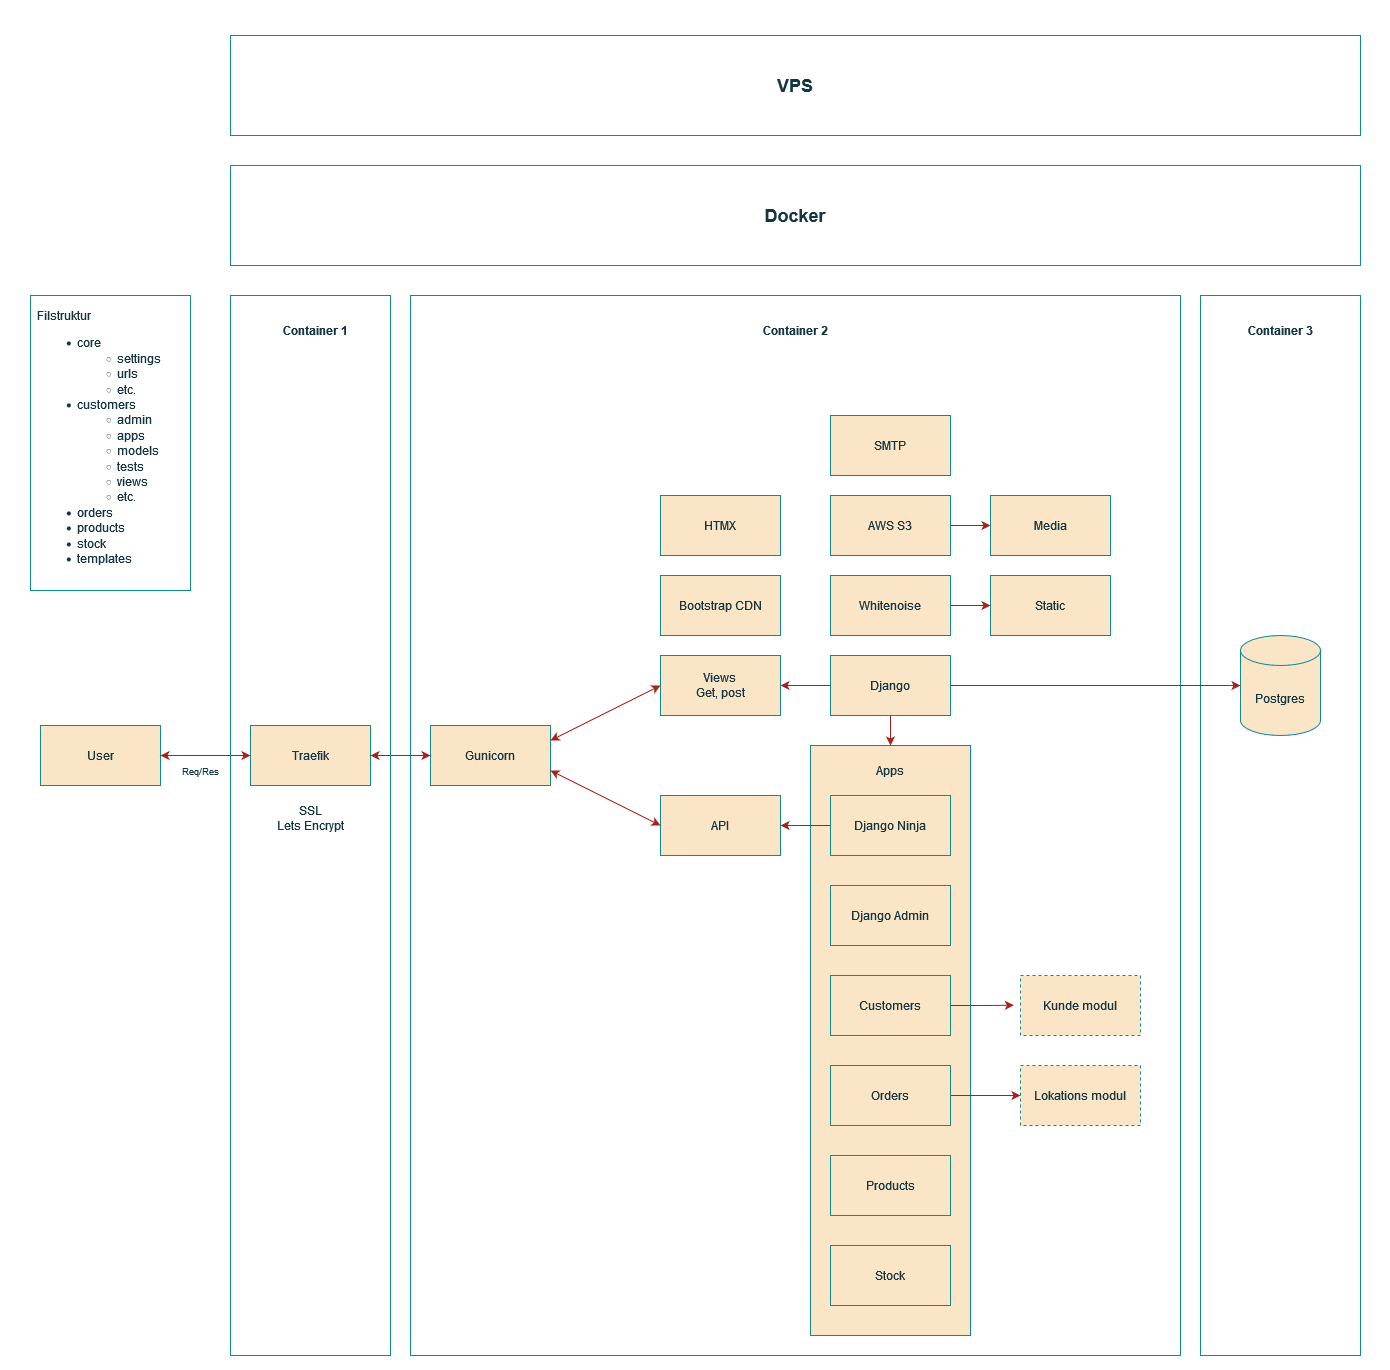

The diagram above was exported from draw.io. Its source (the exported page's mxGraphModel, read from the mxfile embedded in the PNG):
<mxGraphModel dx="2071" dy="1861" grid="1" gridSize="10" guides="1" tooltips="1" connect="1" arrows="1" fold="1" page="1" pageScale="1" pageWidth="850" pageHeight="1100" background="#FFFFFF" math="0" shadow="0">
  <root>
    <mxCell id="0" />
    <mxCell id="1" parent="0" />
    <mxCell id="3UcltBuWcLIqw_8VAOvg-70" value="" style="rounded=0;whiteSpace=wrap;html=1;strokeColor=#0F8B8D;fontColor=#143642;fillColor=none;" parent="1" vertex="1">
      <mxGeometry x="650" y="-10" width="160" height="1060" as="geometry" />
    </mxCell>
    <mxCell id="3UcltBuWcLIqw_8VAOvg-68" value="" style="rounded=0;whiteSpace=wrap;html=1;strokeColor=#0F8B8D;fontColor=#143642;fillColor=none;" parent="1" vertex="1">
      <mxGeometry x="-140" y="-10" width="770" height="1060" as="geometry" />
    </mxCell>
    <mxCell id="3UcltBuWcLIqw_8VAOvg-80" value="" style="rounded=0;whiteSpace=wrap;html=1;strokeColor=none;fontColor=#143642;fillColor=none;movable=0;resizable=0;rotatable=0;deletable=0;editable=0;locked=1;connectable=0;" parent="1" vertex="1">
      <mxGeometry x="-550" y="-305" width="1390" height="1370" as="geometry" />
    </mxCell>
    <mxCell id="3UcltBuWcLIqw_8VAOvg-16" value="" style="rounded=0;whiteSpace=wrap;html=1;labelBackgroundColor=none;fillColor=#FAE5C7;strokeColor=#0F8B8D;fontColor=#143642;" parent="1" vertex="1">
      <mxGeometry x="260" y="440" width="160" height="590" as="geometry" />
    </mxCell>
    <mxCell id="3UcltBuWcLIqw_8VAOvg-11" style="edgeStyle=orthogonalEdgeStyle;rounded=0;orthogonalLoop=1;jettySize=auto;html=1;entryX=1;entryY=0.5;entryDx=0;entryDy=0;labelBackgroundColor=none;strokeColor=#A8201A;fontColor=default;" parent="1" source="3UcltBuWcLIqw_8VAOvg-1" target="3UcltBuWcLIqw_8VAOvg-10" edge="1">
      <mxGeometry relative="1" as="geometry" />
    </mxCell>
    <mxCell id="3UcltBuWcLIqw_8VAOvg-48" style="edgeStyle=orthogonalEdgeStyle;rounded=0;orthogonalLoop=1;jettySize=auto;html=1;exitX=1;exitY=0.5;exitDx=0;exitDy=0;entryX=0;entryY=0.5;entryDx=0;entryDy=0;entryPerimeter=0;strokeColor=#A8201A;labelBackgroundColor=none;fontColor=default;" parent="1" source="3UcltBuWcLIqw_8VAOvg-1" target="3UcltBuWcLIqw_8VAOvg-54" edge="1">
      <mxGeometry relative="1" as="geometry">
        <mxPoint x="470" y="380" as="targetPoint" />
      </mxGeometry>
    </mxCell>
    <mxCell id="3UcltBuWcLIqw_8VAOvg-49" style="edgeStyle=orthogonalEdgeStyle;rounded=0;orthogonalLoop=1;jettySize=auto;html=1;exitX=0.5;exitY=1;exitDx=0;exitDy=0;entryX=0.5;entryY=0;entryDx=0;entryDy=0;strokeColor=#A8201A;labelBackgroundColor=none;fontColor=default;" parent="1" source="3UcltBuWcLIqw_8VAOvg-1" target="3UcltBuWcLIqw_8VAOvg-16" edge="1">
      <mxGeometry relative="1" as="geometry" />
    </mxCell>
    <mxCell id="3UcltBuWcLIqw_8VAOvg-1" value="Django" style="rounded=0;whiteSpace=wrap;html=1;labelBackgroundColor=none;fillColor=#FAE5C7;strokeColor=#0F8B8D;fontColor=#143642;" parent="1" vertex="1">
      <mxGeometry x="280" y="350" width="120" height="60" as="geometry" />
    </mxCell>
    <mxCell id="3UcltBuWcLIqw_8VAOvg-12" style="edgeStyle=orthogonalEdgeStyle;rounded=0;orthogonalLoop=1;jettySize=auto;html=1;entryX=1;entryY=0.5;entryDx=0;entryDy=0;labelBackgroundColor=none;strokeColor=#A8201A;fontColor=default;" parent="1" source="3UcltBuWcLIqw_8VAOvg-2" target="3UcltBuWcLIqw_8VAOvg-5" edge="1">
      <mxGeometry relative="1" as="geometry" />
    </mxCell>
    <mxCell id="3UcltBuWcLIqw_8VAOvg-2" value="Django Ninja" style="rounded=0;whiteSpace=wrap;html=1;labelBackgroundColor=none;fillColor=#FAE5C7;strokeColor=#0F8B8D;fontColor=#143642;" parent="1" vertex="1">
      <mxGeometry x="280" y="490" width="120" height="60" as="geometry" />
    </mxCell>
    <mxCell id="3UcltBuWcLIqw_8VAOvg-5" value="API" style="rounded=0;whiteSpace=wrap;html=1;labelBackgroundColor=none;fillColor=#FAE5C7;strokeColor=#0F8B8D;fontColor=#143642;" parent="1" vertex="1">
      <mxGeometry x="110" y="490" width="120" height="60" as="geometry" />
    </mxCell>
    <mxCell id="3UcltBuWcLIqw_8VAOvg-6" value="Django Admin" style="rounded=0;whiteSpace=wrap;html=1;labelBackgroundColor=none;fillColor=#FAE5C7;strokeColor=#0F8B8D;fontColor=#143642;" parent="1" vertex="1">
      <mxGeometry x="280" y="580" width="120" height="60" as="geometry" />
    </mxCell>
    <mxCell id="3UcltBuWcLIqw_8VAOvg-66" style="edgeStyle=orthogonalEdgeStyle;rounded=0;orthogonalLoop=1;jettySize=auto;html=1;exitX=1;exitY=0.5;exitDx=0;exitDy=0;entryX=-0.055;entryY=0.495;entryDx=0;entryDy=0;entryPerimeter=0;strokeColor=#A8201A;labelBackgroundColor=none;fontColor=default;" parent="1" source="3UcltBuWcLIqw_8VAOvg-8" target="3UcltBuWcLIqw_8VAOvg-65" edge="1">
      <mxGeometry relative="1" as="geometry" />
    </mxCell>
    <mxCell id="3UcltBuWcLIqw_8VAOvg-8" value="Customers" style="rounded=0;whiteSpace=wrap;html=1;labelBackgroundColor=none;fillColor=#FAE5C7;strokeColor=#0F8B8D;fontColor=#143642;" parent="1" vertex="1">
      <mxGeometry x="280" y="670" width="120" height="60" as="geometry" />
    </mxCell>
    <mxCell id="3UcltBuWcLIqw_8VAOvg-64" style="edgeStyle=orthogonalEdgeStyle;rounded=0;orthogonalLoop=1;jettySize=auto;html=1;exitX=1;exitY=0.5;exitDx=0;exitDy=0;entryX=0;entryY=0.5;entryDx=0;entryDy=0;strokeColor=#A8201A;labelBackgroundColor=none;fontColor=default;" parent="1" source="3UcltBuWcLIqw_8VAOvg-9" target="3UcltBuWcLIqw_8VAOvg-63" edge="1">
      <mxGeometry relative="1" as="geometry" />
    </mxCell>
    <mxCell id="3UcltBuWcLIqw_8VAOvg-9" value="Orders" style="rounded=0;whiteSpace=wrap;html=1;labelBackgroundColor=none;fillColor=#FAE5C7;strokeColor=#0F8B8D;fontColor=#143642;" parent="1" vertex="1">
      <mxGeometry x="280" y="760" width="120" height="60" as="geometry" />
    </mxCell>
    <mxCell id="3UcltBuWcLIqw_8VAOvg-10" value="Views&lt;br&gt;Get, post" style="rounded=0;whiteSpace=wrap;html=1;labelBackgroundColor=none;fillColor=#FAE5C7;strokeColor=#0F8B8D;fontColor=#143642;" parent="1" vertex="1">
      <mxGeometry x="110" y="350" width="120" height="60" as="geometry" />
    </mxCell>
    <mxCell id="3UcltBuWcLIqw_8VAOvg-17" value="Apps" style="text;html=1;strokeColor=none;fillColor=none;align=center;verticalAlign=middle;whiteSpace=wrap;rounded=0;labelBackgroundColor=none;fontColor=#143642;" parent="1" vertex="1">
      <mxGeometry x="310" y="450" width="60" height="30" as="geometry" />
    </mxCell>
    <mxCell id="3UcltBuWcLIqw_8VAOvg-31" value="Static" style="rounded=0;whiteSpace=wrap;html=1;labelBackgroundColor=none;fillColor=#FAE5C7;strokeColor=#0F8B8D;fontColor=#143642;" parent="1" vertex="1">
      <mxGeometry x="440" y="270" width="120" height="60" as="geometry" />
    </mxCell>
    <mxCell id="3UcltBuWcLIqw_8VAOvg-35" value="Gunicorn" style="rounded=0;whiteSpace=wrap;html=1;labelBackgroundColor=none;fillColor=#FAE5C7;strokeColor=#0F8B8D;fontColor=#143642;" parent="1" vertex="1">
      <mxGeometry x="-120" y="420" width="120" height="60" as="geometry" />
    </mxCell>
    <mxCell id="3UcltBuWcLIqw_8VAOvg-39" value="User" style="rounded=0;whiteSpace=wrap;html=1;labelBackgroundColor=none;fillColor=#FAE5C7;strokeColor=#0F8B8D;fontColor=#143642;" parent="1" vertex="1">
      <mxGeometry x="-510" y="420" width="120" height="60" as="geometry" />
    </mxCell>
    <mxCell id="3UcltBuWcLIqw_8VAOvg-40" value="&lt;font style=&quot;font-size: 9px;&quot;&gt;Req/Res&lt;/font&gt;" style="text;html=1;strokeColor=none;fillColor=none;align=center;verticalAlign=middle;whiteSpace=wrap;rounded=0;labelBackgroundColor=none;fontColor=#143642;" parent="1" vertex="1">
      <mxGeometry x="-380" y="450" width="60" height="30" as="geometry" />
    </mxCell>
    <mxCell id="3UcltBuWcLIqw_8VAOvg-41" value="" style="endArrow=classic;startArrow=classic;html=1;rounded=0;exitX=1;exitY=0.5;exitDx=0;exitDy=0;entryX=0;entryY=0.5;entryDx=0;entryDy=0;strokeColor=#A8201A;labelBackgroundColor=none;fontColor=default;" parent="1" source="3UcltBuWcLIqw_8VAOvg-39" target="3UcltBuWcLIqw_8VAOvg-43" edge="1">
      <mxGeometry width="50" height="50" relative="1" as="geometry">
        <mxPoint x="-320" y="475" as="sourcePoint" />
        <mxPoint x="-320" y="450" as="targetPoint" />
      </mxGeometry>
    </mxCell>
    <mxCell id="3UcltBuWcLIqw_8VAOvg-43" value="Traefik" style="rounded=0;whiteSpace=wrap;html=1;labelBackgroundColor=none;fillColor=#FAE5C7;strokeColor=#0F8B8D;fontColor=#143642;" parent="1" vertex="1">
      <mxGeometry x="-300" y="420" width="120" height="60" as="geometry" />
    </mxCell>
    <mxCell id="3UcltBuWcLIqw_8VAOvg-47" value="" style="endArrow=classic;startArrow=classic;html=1;rounded=0;entryX=0;entryY=0.5;entryDx=0;entryDy=0;exitX=1;exitY=0.5;exitDx=0;exitDy=0;strokeColor=#A8201A;labelBackgroundColor=none;fontColor=default;" parent="1" source="3UcltBuWcLIqw_8VAOvg-43" edge="1">
      <mxGeometry width="50" height="50" relative="1" as="geometry">
        <mxPoint x="-170" y="450" as="sourcePoint" />
        <mxPoint x="-120" y="450" as="targetPoint" />
      </mxGeometry>
    </mxCell>
    <mxCell id="3UcltBuWcLIqw_8VAOvg-50" value="" style="endArrow=classic;startArrow=classic;html=1;rounded=0;entryX=0;entryY=0.5;entryDx=0;entryDy=0;exitX=1;exitY=0.25;exitDx=0;exitDy=0;strokeColor=#A8201A;labelBackgroundColor=none;fontColor=default;" parent="1" source="3UcltBuWcLIqw_8VAOvg-35" target="3UcltBuWcLIqw_8VAOvg-10" edge="1">
      <mxGeometry width="50" height="50" relative="1" as="geometry">
        <mxPoint y="450" as="sourcePoint" />
        <mxPoint x="50" y="400" as="targetPoint" />
      </mxGeometry>
    </mxCell>
    <mxCell id="3UcltBuWcLIqw_8VAOvg-51" value="" style="endArrow=classic;startArrow=classic;html=1;rounded=0;entryX=0;entryY=0.5;entryDx=0;entryDy=0;exitX=1;exitY=0.75;exitDx=0;exitDy=0;strokeColor=#A8201A;labelBackgroundColor=none;fontColor=default;" parent="1" source="3UcltBuWcLIqw_8VAOvg-35" target="3UcltBuWcLIqw_8VAOvg-5" edge="1">
      <mxGeometry width="50" height="50" relative="1" as="geometry">
        <mxPoint y="450" as="sourcePoint" />
        <mxPoint x="120" y="390" as="targetPoint" />
      </mxGeometry>
    </mxCell>
    <mxCell id="3UcltBuWcLIqw_8VAOvg-85" value="" style="edgeStyle=orthogonalEdgeStyle;rounded=0;orthogonalLoop=1;jettySize=auto;html=1;strokeColor=#A8201A;fontColor=#143642;fillColor=#FAE5C7;" parent="1" source="3UcltBuWcLIqw_8VAOvg-52" target="3UcltBuWcLIqw_8VAOvg-31" edge="1">
      <mxGeometry relative="1" as="geometry" />
    </mxCell>
    <mxCell id="3UcltBuWcLIqw_8VAOvg-52" value="Whitenoise" style="rounded=0;whiteSpace=wrap;html=1;labelBackgroundColor=none;fillColor=#FAE5C7;strokeColor=#0F8B8D;fontColor=#143642;" parent="1" vertex="1">
      <mxGeometry x="280" y="270" width="120" height="60" as="geometry" />
    </mxCell>
    <mxCell id="3UcltBuWcLIqw_8VAOvg-54" value="Postgres" style="shape=cylinder3;whiteSpace=wrap;html=1;boundedLbl=1;backgroundOutline=1;size=15;labelBackgroundColor=none;fillColor=#FAE5C7;strokeColor=#0F8B8D;fontColor=#143642;" parent="1" vertex="1">
      <mxGeometry x="690" y="330" width="80" height="100" as="geometry" />
    </mxCell>
    <mxCell id="3UcltBuWcLIqw_8VAOvg-55" value="SSL" style="text;html=1;strokeColor=none;fillColor=none;align=center;verticalAlign=middle;whiteSpace=wrap;rounded=0;labelBackgroundColor=none;fontColor=#143642;" parent="1" vertex="1">
      <mxGeometry x="-270" y="490" width="60" height="30" as="geometry" />
    </mxCell>
    <mxCell id="3UcltBuWcLIqw_8VAOvg-57" value="Bootstrap CDN" style="rounded=0;whiteSpace=wrap;html=1;labelBackgroundColor=none;fillColor=#FAE5C7;strokeColor=#0F8B8D;fontColor=#143642;" parent="1" vertex="1">
      <mxGeometry x="110" y="270" width="120" height="60" as="geometry" />
    </mxCell>
    <mxCell id="3UcltBuWcLIqw_8VAOvg-59" value="HTMX" style="rounded=0;whiteSpace=wrap;html=1;labelBackgroundColor=none;fillColor=#FAE5C7;strokeColor=#0F8B8D;fontColor=#143642;" parent="1" vertex="1">
      <mxGeometry x="110" y="190" width="120" height="60" as="geometry" />
    </mxCell>
    <mxCell id="3UcltBuWcLIqw_8VAOvg-60" value="&lt;div align=&quot;left&quot;&gt;Filstruktur&lt;br&gt;&lt;/div&gt;&lt;div align=&quot;left&quot;&gt;&lt;ul&gt;&lt;li&gt;core&lt;/li&gt;&lt;ul&gt;&lt;li&gt;settings&lt;/li&gt;&lt;li&gt;urls&lt;/li&gt;&lt;li&gt;etc.&lt;br&gt;&lt;/li&gt;&lt;/ul&gt;&lt;li&gt;customers&lt;/li&gt;&lt;ul&gt;&lt;li&gt;admin&lt;/li&gt;&lt;li&gt;apps&lt;/li&gt;&lt;li&gt;models&lt;/li&gt;&lt;li&gt;tests&lt;/li&gt;&lt;li&gt;views&lt;/li&gt;&lt;li&gt;etc.&lt;br&gt;&lt;/li&gt;&lt;/ul&gt;&lt;li&gt;orders&lt;/li&gt;&lt;li&gt;products&lt;/li&gt;&lt;li&gt;stock&lt;/li&gt;&lt;li&gt;templates&lt;br&gt;&lt;/li&gt;&lt;/ul&gt;&lt;/div&gt;" style="text;html=1;strokeColor=#0F8B8D;fillColor=none;align=left;verticalAlign=middle;whiteSpace=wrap;rounded=0;perimeterSpacing=5;spacingLeft=5;fontColor=#143642;labelBackgroundColor=none;" parent="1" vertex="1">
      <mxGeometry x="-520" y="-10" width="160" height="295" as="geometry" />
    </mxCell>
    <mxCell id="3UcltBuWcLIqw_8VAOvg-61" value="Products" style="rounded=0;whiteSpace=wrap;html=1;labelBackgroundColor=none;fillColor=#FAE5C7;strokeColor=#0F8B8D;fontColor=#143642;" parent="1" vertex="1">
      <mxGeometry x="280" y="850" width="120" height="60" as="geometry" />
    </mxCell>
    <mxCell id="3UcltBuWcLIqw_8VAOvg-62" value="Stock" style="rounded=0;whiteSpace=wrap;html=1;labelBackgroundColor=none;fillColor=#FAE5C7;strokeColor=#0F8B8D;fontColor=#143642;" parent="1" vertex="1">
      <mxGeometry x="280" y="940" width="120" height="60" as="geometry" />
    </mxCell>
    <mxCell id="3UcltBuWcLIqw_8VAOvg-63" value="Lokations modul" style="rounded=0;whiteSpace=wrap;html=1;dashed=1;strokeColor=#0F8B8D;fillColor=#FAE5C7;fontColor=#143642;labelBackgroundColor=none;" parent="1" vertex="1">
      <mxGeometry x="470" y="760" width="120" height="60" as="geometry" />
    </mxCell>
    <mxCell id="3UcltBuWcLIqw_8VAOvg-65" value="Kunde modul" style="rounded=0;whiteSpace=wrap;html=1;dashed=1;fillColor=#FAE5C7;fontColor=#143642;strokeColor=#0F8B8D;labelBackgroundColor=none;" parent="1" vertex="1">
      <mxGeometry x="470" y="670" width="120" height="60" as="geometry" />
    </mxCell>
    <mxCell id="3UcltBuWcLIqw_8VAOvg-69" value="Lets Encrypt" style="rounded=0;whiteSpace=wrap;html=1;strokeColor=#0F8B8D;fontColor=#143642;fillColor=none;" parent="1" vertex="1">
      <mxGeometry x="-320" y="-10" width="160" height="1060" as="geometry" />
    </mxCell>
    <mxCell id="3UcltBuWcLIqw_8VAOvg-71" value="&lt;font style=&quot;font-size: 18px;&quot;&gt;&lt;b&gt;Docker&lt;/b&gt;&lt;/font&gt;" style="rounded=0;whiteSpace=wrap;html=1;strokeColor=#0F8B8D;fontColor=#143642;fillColor=none;" parent="1" vertex="1">
      <mxGeometry x="-320" y="-140" width="1130" height="100" as="geometry" />
    </mxCell>
    <mxCell id="3UcltBuWcLIqw_8VAOvg-72" value="&lt;font size=&quot;1&quot;&gt;&lt;b style=&quot;font-size: 18px;&quot;&gt;VPS&lt;/b&gt;&lt;/font&gt;" style="rounded=0;whiteSpace=wrap;html=1;strokeColor=#0F8B8D;fontColor=#143642;fillColor=none;" parent="1" vertex="1">
      <mxGeometry x="-320" y="-270" width="1130" height="100" as="geometry" />
    </mxCell>
    <mxCell id="3UcltBuWcLIqw_8VAOvg-73" value="Container 1" style="text;html=1;strokeColor=none;fillColor=none;align=center;verticalAlign=middle;whiteSpace=wrap;rounded=0;fontColor=#143642;fontStyle=1" parent="1" vertex="1">
      <mxGeometry x="-270" y="10" width="70" height="30" as="geometry" />
    </mxCell>
    <mxCell id="3UcltBuWcLIqw_8VAOvg-74" value="Container 2" style="text;html=1;strokeColor=none;fillColor=none;align=center;verticalAlign=middle;whiteSpace=wrap;rounded=0;fontColor=#143642;fontStyle=1" parent="1" vertex="1">
      <mxGeometry x="210" y="10" width="70" height="30" as="geometry" />
    </mxCell>
    <mxCell id="3UcltBuWcLIqw_8VAOvg-78" value="Container 3" style="text;html=1;strokeColor=none;fillColor=none;align=center;verticalAlign=middle;whiteSpace=wrap;rounded=0;fontColor=#143642;fontStyle=1" parent="1" vertex="1">
      <mxGeometry x="695" y="10" width="70" height="30" as="geometry" />
    </mxCell>
    <mxCell id="3UcltBuWcLIqw_8VAOvg-84" value="" style="edgeStyle=orthogonalEdgeStyle;rounded=0;orthogonalLoop=1;jettySize=auto;html=1;strokeColor=#A8201A;fontColor=#143642;fillColor=#FAE5C7;" parent="1" source="3UcltBuWcLIqw_8VAOvg-81" target="3UcltBuWcLIqw_8VAOvg-82" edge="1">
      <mxGeometry relative="1" as="geometry" />
    </mxCell>
    <mxCell id="3UcltBuWcLIqw_8VAOvg-81" value="AWS S3" style="rounded=0;whiteSpace=wrap;html=1;labelBackgroundColor=none;fillColor=#FAE5C7;strokeColor=#0F8B8D;fontColor=#143642;" parent="1" vertex="1">
      <mxGeometry x="280" y="190" width="120" height="60" as="geometry" />
    </mxCell>
    <mxCell id="3UcltBuWcLIqw_8VAOvg-82" value="Media" style="rounded=0;whiteSpace=wrap;html=1;labelBackgroundColor=none;fillColor=#FAE5C7;strokeColor=#0F8B8D;fontColor=#143642;" parent="1" vertex="1">
      <mxGeometry x="440" y="190" width="120" height="60" as="geometry" />
    </mxCell>
    <mxCell id="hk3MV48rhuEJIRDhyHpC-1" value="SMTP" style="rounded=0;whiteSpace=wrap;html=1;labelBackgroundColor=none;fillColor=#FAE5C7;strokeColor=#0F8B8D;fontColor=#143642;" vertex="1" parent="1">
      <mxGeometry x="280" y="110" width="120" height="60" as="geometry" />
    </mxCell>
  </root>
</mxGraphModel>